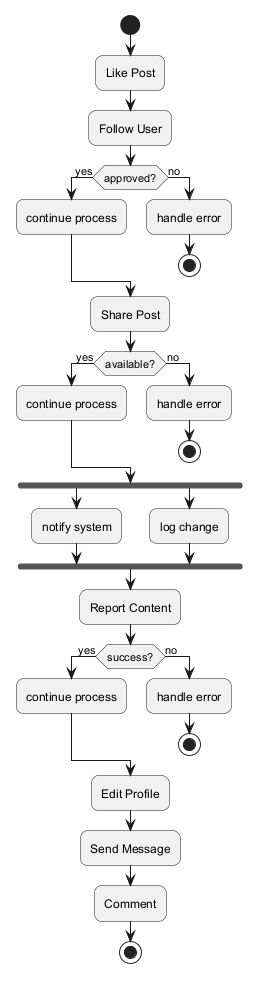

The diagram above was rendered by PlantUML. Its source (embedded in the PNG):
@startuml
skinparam backgroundColor #FFFFFF
skinparam roundCorner 15
start
:Like Post;
:Follow User;
if (approved?) then (yes)
:continue process;
else (no)
:handle error;
stop
endif
:Share Post;
if (available?) then (yes)
:continue process;
else (no)
:handle error;
stop
endif
fork
:notify system;
fork again
:log change;
end fork
:Report Content;
if (success?) then (yes)
:continue process;
else (no)
:handle error;
stop
endif
:Edit Profile;
:Send Message;
:Comment;
stop
@enduml